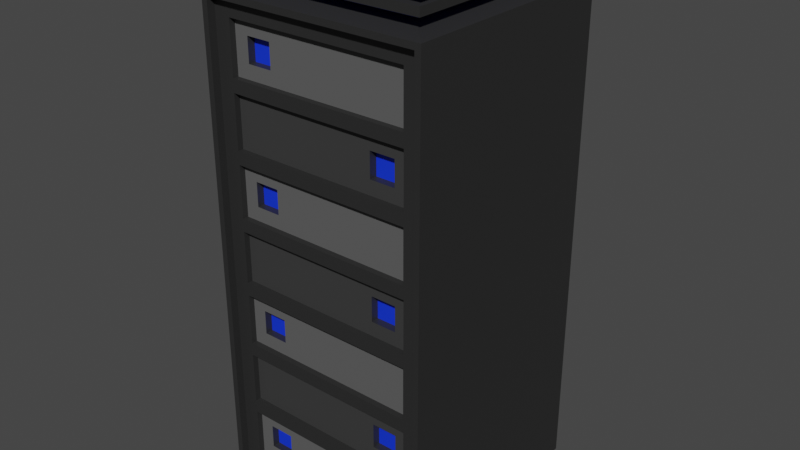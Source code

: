 # Source: servidor.blend  (saved by Blender 3.6.11; exported with 4.5.12 LTS)
import bpy
from mathutils import Matrix  # noqa: F401  (used for matrix-valued properties, if any)

bpy.ops.wm.read_factory_settings(use_empty=True)
scene = bpy.context.scene
scene.name = 'Scene'

# ---- collections
col_collection = bpy.data.collections.new('Collection'); scene.collection.children.link(col_collection)

# ---- materials (node trees are filled in below, after node groups)
mat_material_001 = bpy.data.materials.new('Material.001')
mat_material_001.use_transparent_shadow = False
mat_material_002 = bpy.data.materials.new('Material.002')
mat_material_002.use_transparent_shadow = False
mat_material_003 = bpy.data.materials.new('Material.003')
mat_material_003.use_transparent_shadow = False
mat_material_004 = bpy.data.materials.new('Material.004')
mat_material_004.use_transparent_shadow = False

# ---- material node trees
mat_material_001.use_nodes = True; mat_material_001.node_tree.nodes.clear()
_N = mat_material_001.node_tree.nodes; _L = mat_material_001.node_tree.links
n0 = _N.new('ShaderNodeBsdfPrincipled'); n0.name = 'Principled BSDF'; n0.location = (10, 300)
n0.distribution = 'GGX'
n0.subsurface_method = 'RANDOM_WALK_SKIN'
n0.inputs[0].default_value = (0.005547, 0.03658, 0.8, 1.0)
n0.inputs[3].default_value = 1.45
n0.inputs[27].default_value = (0.0, 0.0, 0.0, 1.0)
n0.inputs[28].default_value = 1.0
n1 = _N.new('ShaderNodeOutputMaterial'); n1.name = 'Material Output'; n1.location = (300, 300)
_L.new(n0.outputs[0], n1.inputs[0])
n1.is_active_output = True
mat_material_002.use_nodes = True; mat_material_002.node_tree.nodes.clear()
_N = mat_material_002.node_tree.nodes; _L = mat_material_002.node_tree.links
n0 = _N.new('ShaderNodeBsdfPrincipled'); n0.name = 'Principled BSDF'; n0.location = (10, 300)
n0.distribution = 'GGX'
n0.subsurface_method = 'RANDOM_WALK_SKIN'
n0.inputs[0].default_value = (0.02365, 0.02365, 0.02365, 1.0)
n0.inputs[3].default_value = 1.45
n0.inputs[27].default_value = (0.0, 0.0, 0.0, 1.0)
n0.inputs[28].default_value = 1.0
n1 = _N.new('ShaderNodeOutputMaterial'); n1.name = 'Material Output'; n1.location = (300, 300)
_L.new(n0.outputs[0], n1.inputs[0])
n1.is_active_output = True
mat_material_003.use_nodes = True; mat_material_003.node_tree.nodes.clear()
_N = mat_material_003.node_tree.nodes; _L = mat_material_003.node_tree.links
n0 = _N.new('ShaderNodeBsdfPrincipled'); n0.name = 'Principled BSDF'; n0.location = (10, 300)
n0.distribution = 'GGX'
n0.subsurface_method = 'RANDOM_WALK_SKIN'
n0.inputs[0].default_value = (0.1065, 0.1065, 0.1065, 1.0)
n0.inputs[3].default_value = 1.45
n0.inputs[27].default_value = (0.0, 0.0, 0.0, 1.0)
n0.inputs[28].default_value = 1.0
n1 = _N.new('ShaderNodeOutputMaterial'); n1.name = 'Material Output'; n1.location = (300, 300)
_L.new(n0.outputs[0], n1.inputs[0])
n1.is_active_output = True
mat_material_004.use_nodes = True; mat_material_004.node_tree.nodes.clear()
_N = mat_material_004.node_tree.nodes; _L = mat_material_004.node_tree.links
n0 = _N.new('ShaderNodeBsdfPrincipled'); n0.name = 'Principled BSDF'; n0.location = (10, 300)
n0.distribution = 'GGX'
n0.subsurface_method = 'RANDOM_WALK_SKIN'
n0.inputs[0].default_value = (0.04203, 0.04203, 0.04203, 1.0)
n0.inputs[3].default_value = 1.45
n0.inputs[27].default_value = (0.0, 0.0, 0.0, 1.0)
n0.inputs[28].default_value = 1.0
n1 = _N.new('ShaderNodeOutputMaterial'); n1.name = 'Material Output'; n1.location = (300, 300)
_L.new(n0.outputs[0], n1.inputs[0])
n1.is_active_output = True

# ---- world
world_world = bpy.data.worlds.new('World'); scene.world = world_world
world_world.use_nodes = True; world_world.node_tree.nodes.clear()
_N = world_world.node_tree.nodes; _L = world_world.node_tree.links
n0 = _N.new('ShaderNodeOutputWorld'); n0.name = 'World Output'; n0.location = (300, 300)
n1 = _N.new('ShaderNodeBackground'); n1.name = 'Background'; n1.location = (10, 300)
n1.inputs[0].default_value = (0.05088, 0.05088, 0.05088, 1.0)
_L.new(n1.outputs[0], n0.inputs[0])
n0.is_active_output = True
world_world.color = (0.05088, 0.05088, 0.05088)
world_world.use_sun_shadow = False
world_world.sun_shadow_jitter_overblur = 0.0

# ---- meshes
me_cube_002 = bpy.data.meshes.new('Cube.002')
me_cube_002.from_pydata([(-0.9471, -1.0, -0.9471), (-0.7582, -0.7582, 3.348), (-1.0, 1.0, -1.0), (-0.7582, 0.7582, 3.348), (0.9471, -1.0, -0.9471), (0.7582, -0.7582, 3.348), (1.0, 1.0, -1.0), (0.7582, 0.7582, 3.348), (-0.9471, -1.0, 3.231), (-1.0, 1.0, 3.284), (1.0, 1.0, 3.284), (0.9471, -1.0, 3.231), (-0.9343, -0.9343, 3.417), (-0.9343, 0.9343, 3.417), (0.9343, 0.9343, 3.417), (0.9343, -0.9343, 3.417), (-0.9343, -0.9343, 3.487), (-0.9343, 0.9343, 3.487), (0.9343, 0.9343, 3.487), (0.9343, -0.9343, 3.487), (-0.8031, -0.8031, 3.512), (-0.8031, 0.8031, 3.512), (0.8031, 0.8031, 3.512), (0.8031, -0.8031, 3.512), (-0.9568, -0.9568, 3.567), (-0.9568, 0.9568, 3.567), (0.9568, 0.9568, 3.567), (0.9568, -0.9568, 3.567), (-0.8424, -0.8424, 3.664), (-0.8424, 0.8424, 3.664), (0.8424, 0.8424, 3.664), (0.8424, -0.8424, 3.664), (-1.0, -1.0, -1.0), (-1.0, -1.0, 3.284), (1.0, -1.0, 3.284), (1.0, -1.0, -1.0), (-0.8044, -0.9299, -0.8044), (-0.8044, -0.9299, 3.088), (0.8044, -0.9299, 3.088), (0.8044, -0.9299, -0.8044), (-0.9471, -0.9299, -0.9471), (-0.9471, -0.9299, 3.231), (0.9471, -0.9299, 3.231), (0.9471, -0.9299, -0.9471), (-1.0, -1.0, -0.3878), (-1.0, -1.0, 0.2241), (-1.0, -1.0, 0.8361), (-1.0, -1.0, 1.448), (-1.0, -1.0, 2.06), (-1.0, -1.0, 2.672), (-1.0, 1.0, 2.672), (-1.0, 1.0, 2.06), (-1.0, 1.0, 1.448), (-1.0, 1.0, 0.8361), (-1.0, 1.0, 0.2241), (-1.0, 1.0, -0.3878), (1.0, 1.0, 2.672), (1.0, 1.0, 2.06), (1.0, 1.0, 1.448), (1.0, 1.0, 0.8361), (1.0, 1.0, 0.2241), (1.0, 1.0, -0.3878), (1.0, -1.0, 2.672), (1.0, -1.0, 2.06), (1.0, -1.0, 1.448), (1.0, -1.0, 0.8361), (1.0, -1.0, 0.2241), (1.0, -1.0, -0.3878), (-0.9471, -1.0, -0.3501), (-0.9471, -1.0, 0.2468), (-0.9471, -1.0, 0.8436), (-0.9471, -1.0, 1.44), (-0.9471, -1.0, 2.037), (-0.9471, -1.0, 2.634), (0.9471, -1.0, 2.634), (0.9471, -1.0, 2.037), (0.9471, -1.0, 1.44), (0.9471, -1.0, 0.8436), (0.9471, -1.0, 0.2468), (0.9471, -1.0, -0.3501), (-0.9471, -0.9299, -0.3501), (-0.9471, -0.9299, 0.2468), (-0.9471, -0.9299, 0.8436), (-0.9471, -0.9299, 1.44), (-0.9471, -0.9299, 2.037), (-0.9471, -0.9299, 2.634), (0.9471, -0.9299, 2.634), (0.9471, -0.9299, 2.037), (0.9471, -0.9299, 1.44), (0.9471, -0.9299, 0.8436), (0.9471, -0.9299, 0.2468), (0.9471, -0.9299, -0.3501), (-0.8044, -0.9299, -0.3484), (-0.8044, -0.9299, 0.3414), (-0.8044, -0.9299, 0.7972), (-0.8044, -0.9299, 1.487), (-0.8044, -0.9299, 1.943), (-0.8044, -0.9299, 2.633), (0.8044, -0.9299, 2.633), (0.8044, -0.9299, 1.943), (0.8044, -0.9299, 1.487), (0.8044, -0.9299, 0.7972), (0.8044, -0.9299, 0.3414), (0.8044, -0.9299, -0.3484), (-0.8068, -0.9299, 2.518), (-0.8629, -0.9299, 3.147), (0.8068, -0.9299, -0.2338), (0.8629, -0.9299, -0.8629), (-0.8629, -0.9299, -0.8629), (0.8629, -0.9299, 3.147), (-0.8068, -0.9299, -0.2338), (-0.8068, -0.9299, 0.2267), (-0.8068, -0.9299, 0.9118), (-0.8068, -0.9299, 1.372), (-0.8068, -0.9299, 2.057), (0.8068, -0.9299, 2.518), (0.8068, -0.9299, 2.057), (0.8068, -0.9299, 1.372), (0.8068, -0.9299, 0.9118), (0.8068, -0.9299, 0.2267), (-0.8629, -0.9299, -0.2899), (-0.8629, -0.9299, 0.2829), (-0.8629, -0.9299, 0.8557), (-0.8629, -0.9299, 1.428), (-0.8629, -0.9299, 2.001), (-0.8629, -0.9299, 2.574), (0.8629, -0.9299, 2.574), (0.8629, -0.9299, 2.001), (0.8629, -0.9299, 1.428), (0.8629, -0.9299, 0.8557), (0.8629, -0.9299, 0.2829), (0.8629, -0.9299, -0.2899), (-0.6819, -0.8781, 2.755), (-0.6819, -0.8781, 2.966), (-0.4619, -0.8781, -0.4709), (-0.4619, -0.8781, -0.6819), (-0.6819, -0.8781, -0.6819), (-0.4619, -0.8781, 2.966), (-0.6819, -0.8781, -0.4709), (-0.6819, -0.8781, 0.4638), (-0.6819, -0.8781, 0.6747), (-0.6819, -0.8781, 1.609), (-0.6819, -0.8781, 1.82), (-0.4619, -0.8781, 2.755), (-0.4619, -0.8781, 1.82), (-0.4619, -0.8781, 1.609), (-0.4619, -0.8781, 0.6747), (-0.4619, -0.8781, 0.4638), (0.465, -0.8781, -0.1113), (0.465, -0.8781, 0.1043), (0.465, -0.8781, 1.034), (0.465, -0.8781, 1.25), (0.465, -0.8781, 2.18), (0.465, -0.8781, 2.395), (0.6843, -0.8781, 2.395), (0.6843, -0.8781, 2.18), (0.6843, -0.8781, 1.25), (0.6843, -0.8781, 1.034), (0.6843, -0.8781, 0.1043), (0.6843, -0.8781, -0.1113), (-0.8044, -0.8781, 2.633), (-0.8044, -0.8781, 3.088), (0.8044, -0.8781, -0.3484), (0.8044, -0.8781, -0.8044), (-0.8044, -0.8781, -0.8044), (0.8044, -0.8781, 3.088), (-0.8044, -0.8781, -0.3484), (-0.8044, -0.8781, 0.3414), (-0.8044, -0.8781, 0.7972), (-0.8044, -0.8781, 1.487), (-0.8044, -0.8781, 1.943), (0.8044, -0.8781, 2.633), (0.8044, -0.8781, 1.943), (0.8044, -0.8781, 1.487), (0.8044, -0.8781, 0.7972), (0.8044, -0.8781, 0.3414), (-0.8068, -0.8781, -0.2338), (-0.8068, -0.8781, 0.2267), (-0.8068, -0.8781, 0.9118), (-0.8068, -0.8781, 1.372), (-0.8068, -0.8781, 2.057), (-0.8068, -0.8781, 2.518), (0.8068, -0.8781, 2.518), (0.8068, -0.8781, 2.057), (0.8068, -0.8781, 1.372), (0.8068, -0.8781, 0.9118), (0.8068, -0.8781, 0.2267), (0.8068, -0.8781, -0.2338), (-0.6819, -0.8106, 2.755), (-0.6819, -0.8106, 2.966), (-0.4619, -0.8106, -0.4709), (-0.4619, -0.8106, -0.6819), (-0.6819, -0.8106, -0.6819), (-0.4619, -0.8106, 2.966), (-0.6819, -0.8106, -0.4709), (-0.6819, -0.8106, 0.4638), (-0.6819, -0.8106, 0.6747), (-0.6819, -0.8106, 1.609), (-0.6819, -0.8106, 1.82), (-0.4619, -0.8106, 2.755), (-0.4619, -0.8106, 1.82), (-0.4619, -0.8106, 1.609), (-0.4619, -0.8106, 0.6747), (-0.4619, -0.8106, 0.4638), (0.465, -0.8106, -0.1113), (0.465, -0.8106, 0.1043), (0.465, -0.8106, 1.034), (0.465, -0.8106, 1.25), (0.465, -0.8106, 2.18), (0.465, -0.8106, 2.395), (0.6843, -0.8106, 2.395), (0.6843, -0.8106, 2.18), (0.6843, -0.8106, 1.25), (0.6843, -0.8106, 1.034), (0.6843, -0.8106, 0.1043), (0.6843, -0.8106, -0.1113)], [], [(49, 33, 9, 50), (50, 9, 10, 56), (56, 10, 34, 62), (11, 8, 41, 42), (2, 6, 35, 32), (5, 7, 14, 15), (1, 3, 9, 33), (3, 7, 10, 9), (7, 5, 34, 10), (5, 1, 33, 34), (12, 15, 19, 16), (3, 1, 12, 13), (1, 5, 15, 12), (7, 3, 13, 14), (19, 18, 22, 23), (14, 13, 17, 18), (15, 14, 18, 19), (13, 12, 16, 17), (23, 22, 26, 27), (17, 16, 20, 21), (16, 19, 23, 20), (18, 17, 21, 22), (27, 26, 30, 31), (21, 20, 24, 25), (20, 23, 27, 24), (22, 21, 25, 26), (30, 29, 28, 31), (25, 24, 28, 29), (24, 27, 31, 28), (26, 25, 29, 30), (73, 8, 33, 49), (79, 4, 35, 67), (4, 0, 32, 35), (8, 11, 34, 33), (115, 104, 181, 182), (74, 11, 42, 86), (0, 4, 43, 40), (68, 0, 40, 80), (125, 105, 41, 85), (131, 107, 43, 91), (107, 108, 40, 43), (105, 109, 42, 41), (109, 126, 86, 42), (126, 127, 87, 86), (127, 128, 88, 87), (128, 129, 89, 88), (129, 130, 90, 89), (130, 131, 91, 90), (108, 120, 80, 40), (120, 121, 81, 80), (121, 122, 82, 81), (122, 123, 83, 82), (123, 124, 84, 83), (124, 125, 85, 84), (8, 73, 85, 41), (73, 72, 84, 85), (72, 71, 83, 84), (71, 70, 82, 83), (70, 69, 81, 82), (69, 68, 80, 81), (4, 79, 91, 43), (79, 78, 90, 91), (78, 77, 89, 90), (77, 76, 88, 89), (76, 75, 87, 88), (75, 74, 86, 87), (36, 39, 163, 164), (114, 116, 183, 180), (97, 98, 171, 160), (39, 103, 162, 163), (117, 113, 179, 184), (99, 96, 170, 172), (11, 74, 62, 34), (74, 75, 63, 62), (75, 76, 64, 63), (76, 77, 65, 64), (77, 78, 66, 65), (78, 79, 67, 66), (0, 68, 44, 32), (68, 69, 45, 44), (69, 70, 46, 45), (70, 71, 47, 46), (71, 72, 48, 47), (72, 73, 49, 48), (6, 61, 67, 35), (61, 60, 66, 67), (60, 59, 65, 66), (59, 58, 64, 65), (58, 57, 63, 64), (57, 56, 62, 63), (2, 55, 61, 6), (55, 54, 60, 61), (54, 53, 59, 60), (53, 52, 58, 59), (52, 51, 57, 58), (51, 50, 56, 57), (32, 44, 55, 2), (44, 45, 54, 55), (45, 46, 53, 54), (46, 47, 52, 53), (47, 48, 51, 52), (48, 49, 50, 51), (97, 37, 105, 125), (103, 39, 107, 131), (39, 36, 108, 107), (37, 38, 109, 105), (36, 92, 120, 108), (93, 94, 122, 121), (95, 96, 124, 123), (38, 98, 126, 109), (99, 100, 128, 127), (101, 102, 130, 129), (92, 103, 131, 120), (102, 93, 121, 130), (94, 101, 129, 122), (100, 95, 123, 128), (96, 99, 127, 124), (98, 97, 125, 126), (110, 111, 121, 120), (112, 113, 123, 122), (114, 104, 125, 124), (115, 116, 127, 126), (117, 118, 129, 128), (119, 106, 131, 130), (106, 110, 120, 131), (111, 119, 130, 121), (118, 112, 122, 129), (113, 117, 128, 123), (116, 114, 124, 127), (104, 115, 126, 125), (157, 156, 212, 213), (142, 141, 197, 198), (155, 154, 210, 211), (140, 139, 195, 196), (153, 152, 208, 209), (138, 136, 192, 194), (151, 150, 206, 207), (38, 37, 161, 165), (92, 36, 164, 166), (94, 93, 167, 168), (111, 110, 176, 177), (96, 95, 169, 170), (113, 112, 178, 179), (98, 38, 165, 171), (104, 114, 180, 181), (100, 99, 172, 173), (116, 115, 182, 183), (102, 101, 174, 175), (118, 117, 184, 185), (103, 92, 166, 162), (106, 119, 186, 187), (93, 102, 175, 167), (110, 106, 187, 176), (101, 94, 168, 174), (119, 111, 177, 186), (95, 100, 173, 169), (112, 118, 185, 178), (37, 97, 160, 161), (132, 133, 161, 160), (134, 135, 163, 162), (135, 136, 164, 163), (133, 137, 165, 161), (136, 138, 166, 164), (139, 140, 168, 167), (141, 142, 170, 169), (137, 143, 171, 165), (144, 145, 173, 172), (146, 147, 175, 174), (138, 134, 162, 166), (147, 139, 167, 175), (140, 146, 174, 168), (145, 141, 169, 173), (142, 144, 172, 170), (143, 132, 160, 171), (148, 149, 177, 176), (150, 151, 179, 178), (152, 153, 181, 180), (154, 155, 183, 182), (156, 157, 185, 184), (158, 159, 187, 186), (159, 148, 176, 187), (149, 158, 186, 177), (157, 150, 178, 185), (151, 156, 184, 179), (155, 152, 180, 183), (153, 154, 182, 181), (199, 193, 189, 188), (191, 190, 194, 192), (215, 214, 205, 204), (203, 202, 196, 195), (213, 212, 207, 206), (201, 200, 198, 197), (211, 210, 209, 208), (143, 137, 193, 199), (159, 158, 214, 215), (145, 144, 200, 201), (148, 159, 215, 204), (147, 146, 202, 203), (158, 149, 205, 214), (134, 138, 194, 190), (150, 157, 213, 206), (139, 147, 203, 195), (156, 151, 207, 212), (146, 140, 196, 202), (152, 155, 211, 208), (141, 145, 201, 197), (133, 132, 188, 189), (154, 153, 209, 210), (144, 142, 198, 200), (135, 134, 190, 191), (132, 143, 199, 188), (136, 135, 191, 192), (149, 148, 204, 205), (137, 133, 189, 193)])
me_cube_002.polygons.foreach_set('material_index', [1, 1, 1, 1, 1, 0, 1, 1, 1, 1, 1, 0, 0, 0, 1, 1, 1, 1, 0, 1, 1, 1, 1, 0, 0, 0, 1, 1, 1, 1, 1, 1, 1, 1, 1, 1, 1, 1, 1, 1, 1, 1, 1, 1, 1, 1, 1, 1, 1, 1, 1, 1, 1, 1, 1, 1, 1, 1, 1, 1, 1, 1, 1, 1, 1, 1, 1, 1, 1, 1, 1, 1, 1, 1, 1, 1, 1, 1, 1, 1, 1, 1, 1, 1, 1, 1, 1, 1, 1, 1, 1, 1, 1, 1, 1, 1, 1, 1, 1, 1, 1, 1, 1, 1, 1, 1, 1, 1, 1, 1, 1, 1, 1, 1, 1, 1, 1, 1, 1, 1, 1, 1, 1, 1, 1, 1, 1, 1, 1, 1, 1, 1, 1, 1, 1, 1, 1, 1, 1, 1, 1, 1, 1, 1, 1, 1, 1, 1, 1, 1, 1, 1, 1, 1, 1, 1, 1, 1, 2, 2, 2, 2, 2, 2, 2, 2, 2, 2, 2, 2, 2, 2, 2, 2, 3, 3, 3, 3, 3, 3, 3, 3, 3, 3, 3, 3, 0, 0, 0, 0, 0, 0, 0, 1, 1, 1, 1, 1, 1, 1, 1, 1, 1, 1, 1, 1, 1, 1, 1, 1, 1, 1, 1, 1])
_uv = me_cube_002.uv_layers.new(name='UVMap')
_uv.uv.foreach_set('vector', [0.5893, 0.0, 0.625, 0.0, 0.625, 0.25, 0.5893, 0.25, 0.5893, 0.25, 0.625, 0.25, 0.625, 0.5, 0.5893, 0.5, 0.5893, 0.5, 0.625, 0.5, 0.625, 0.75, 0.5893, 0.75, 0.6219, 0.7566, 0.6219, 0.9934, 0.6219, 0.9934, 0.6219, 0.7566, 0.125, 0.5, 0.375, 0.5, 0.375, 0.75, 0.125, 0.75, 0.6692, 0.7058, 0.6692, 0.5442, 0.6692, 0.5442, 0.6692, 0.7058, 0.8308, 0.7058, 0.8308, 0.5442, 0.875, 0.5, 0.875, 0.75, 0.8308, 0.5442, 0.6692, 0.5442, 0.625, 0.5, 0.875, 0.5, 0.6692, 0.5442, 0.6692, 0.7058, 0.625, 0.75, 0.625, 0.5, 0.6692, 0.7058, 0.8308, 0.7058, 0.875, 0.75, 0.625, 0.75, 0.8308, 0.7058, 0.6692, 0.7058, 0.6692, 0.7058, 0.8308, 0.7058, 0.8308, 0.5442, 0.8308, 0.7058, 0.8308, 0.7058, 0.8308, 0.5442, 0.8308, 0.7058, 0.6692, 0.7058, 0.6692, 0.7058, 0.8308, 0.7058, 0.6692, 0.5442, 0.8308, 0.5442, 0.8308, 0.5442, 0.6692, 0.5442, 0.6692, 0.7058, 0.6692, 0.5442, 0.6692, 0.5442, 0.6692, 0.7058, 0.6692, 0.5442, 0.8308, 0.5442, 0.8308, 0.5442, 0.6692, 0.5442, 0.6692, 0.7058, 0.6692, 0.5442, 0.6692, 0.5442, 0.6692, 0.7058, 0.8308, 0.5442, 0.8308, 0.7058, 0.8308, 0.7058, 0.8308, 0.5442, 0.6692, 0.7058, 0.6692, 0.5442, 0.6692, 0.5442, 0.6692, 0.7058, 0.8308, 0.5442, 0.8308, 0.7058, 0.8308, 0.7058, 0.8308, 0.5442, 0.8308, 0.7058, 0.6692, 0.7058, 0.6692, 0.7058, 0.8308, 0.7058, 0.6692, 0.5442, 0.8308, 0.5442, 0.8308, 0.5442, 0.6692, 0.5442, 0.6692, 0.7058, 0.6692, 0.5442, 0.6692, 0.5442, 0.6692, 0.7058, 0.8308, 0.5442, 0.8308, 0.7058, 0.8308, 0.7058, 0.8308, 0.5442, 0.8308, 0.7058, 0.6692, 0.7058, 0.6692, 0.7058, 0.8308, 0.7058, 0.6692, 0.5442, 0.8308, 0.5442, 0.8308, 0.5442, 0.6692, 0.5442, 0.6692, 0.5442, 0.8308, 0.5442, 0.8308, 0.7058, 0.6692, 0.7058, 0.8308, 0.5442, 0.8308, 0.7058, 0.8308, 0.7058, 0.8308, 0.5442, 0.8308, 0.7058, 0.6692, 0.7058, 0.6692, 0.7058, 0.8308, 0.7058, 0.6692, 0.5442, 0.8308, 0.5442, 0.8308, 0.5442, 0.6692, 0.5442, 0.5871, 0.9934, 0.6219, 0.9934, 0.625, 1.0, 0.5893, 1.0, 0.4129, 0.7566, 0.3781, 0.7566, 0.375, 0.75, 0.4107, 0.75, 0.3781, 0.7566, 0.3781, 0.9934, 0.375, 1.0, 0.375, 0.75, 0.6219, 0.9934, 0.6219, 0.7566, 0.625, 0.75, 0.625, 1.0, 0.5803, 0.7742, 0.5803, 0.9758, 0.5803, 0.9758, 0.5803, 0.7742, 0.5871, 0.7566, 0.6219, 0.7566, 0.6219, 0.7566, 0.5871, 0.7566, 0.3781, 0.9934, 0.3781, 0.7566, 0.3781, 0.7566, 0.3781, 0.9934, 0.4129, 0.9934, 0.3781, 0.9934, 0.3781, 0.9934, 0.4129, 0.9934, 0.5836, 0.9829, 0.617, 0.9829, 0.6219, 0.9934, 0.5871, 0.9934, 0.4164, 0.7671, 0.383, 0.7671, 0.3781, 0.7566, 0.4129, 0.7566, 0.383, 0.7671, 0.383, 0.9829, 0.3781, 0.9934, 0.3781, 0.7566, 0.617, 0.9829, 0.617, 0.7671, 0.6219, 0.7566, 0.6219, 0.9934, 0.617, 0.7671, 0.5836, 0.7671, 0.5871, 0.7566, 0.6219, 0.7566, 0.5836, 0.7671, 0.5502, 0.7671, 0.5523, 0.7566, 0.5871, 0.7566, 0.5502, 0.7671, 0.5167, 0.7671, 0.5174, 0.7566, 0.5523, 0.7566, 0.5167, 0.7671, 0.4833, 0.7671, 0.4826, 0.7566, 0.5174, 0.7566, 0.4833, 0.7671, 0.4499, 0.7671, 0.4478, 0.7566, 0.4826, 0.7566, 0.4499, 0.7671, 0.4164, 0.7671, 0.4129, 0.7566, 0.4478, 0.7566, 0.383, 0.9829, 0.4164, 0.9829, 0.4129, 0.9934, 0.3781, 0.9934, 0.4164, 0.9829, 0.4499, 0.9829, 0.4478, 0.9934, 0.4129, 0.9934, 0.4499, 0.9829, 0.4833, 0.9829, 0.4826, 0.9934, 0.4478, 0.9934, 0.4833, 0.9829, 0.5167, 0.9829, 0.5174, 0.9934, 0.4826, 0.9934, 0.5167, 0.9829, 0.5502, 0.9829, 0.5523, 0.9934, 0.5174, 0.9934, 0.5502, 0.9829, 0.5836, 0.9829, 0.5871, 0.9934, 0.5523, 0.9934, 0.6219, 0.9934, 0.5871, 0.9934, 0.5871, 0.9934, 0.6219, 0.9934, 0.5871, 0.9934, 0.5523, 0.9934, 0.5523, 0.9934, 0.5871, 0.9934, 0.5523, 0.9934, 0.5174, 0.9934, 0.5174, 0.9934, 0.5523, 0.9934, 0.5174, 0.9934, 0.4826, 0.9934, 0.4826, 0.9934, 0.5174, 0.9934, 0.4826, 0.9934, 0.4478, 0.9934, 0.4478, 0.9934, 0.4826, 0.9934, 0.4478, 0.9934, 0.4129, 0.9934, 0.4129, 0.9934, 0.4478, 0.9934, 0.3781, 0.7566, 0.4129, 0.7566, 0.4129, 0.7566, 0.3781, 0.7566, 0.4129, 0.7566, 0.4478, 0.7566, 0.4478, 0.7566, 0.4129, 0.7566, 0.4478, 0.7566, 0.4826, 0.7566, 0.4826, 0.7566, 0.4478, 0.7566, 0.4826, 0.7566, 0.5174, 0.7566, 0.5174, 0.7566, 0.4826, 0.7566, 0.5174, 0.7566, 0.5523, 0.7566, 0.5523, 0.7566, 0.5174, 0.7566, 0.5523, 0.7566, 0.5871, 0.7566, 0.5871, 0.7566, 0.5523, 0.7566, 0.3864, 0.9755, 0.3864, 0.7745, 0.3864, 0.7745, 0.3864, 0.9755, 0.5534, 0.9758, 0.5534, 0.7742, 0.5534, 0.7742, 0.5534, 0.9758, 0.587, 0.9755, 0.587, 0.7745, 0.587, 0.7745, 0.587, 0.9755, 0.3864, 0.7745, 0.413, 0.7745, 0.413, 0.7745, 0.3864, 0.7745, 0.5134, 0.7742, 0.5134, 0.9758, 0.5134, 0.9758, 0.5134, 0.7742, 0.5467, 0.7745, 0.5467, 0.9755, 0.5467, 0.9755, 0.5467, 0.7745, 0.6219, 0.7566, 0.5871, 0.7566, 0.5893, 0.75, 0.625, 0.75, 0.5871, 0.7566, 0.5523, 0.7566, 0.5536, 0.75, 0.5893, 0.75, 0.5523, 0.7566, 0.5174, 0.7566, 0.5179, 0.75, 0.5536, 0.75, 0.5174, 0.7566, 0.4826, 0.7566, 0.4822, 0.75, 0.5179, 0.75, 0.4826, 0.7566, 0.4478, 0.7566, 0.4464, 0.75, 0.4822, 0.75, 0.4478, 0.7566, 0.4129, 0.7566, 0.4107, 0.75, 0.4464, 0.75, 0.3781, 0.9934, 0.4129, 0.9934, 0.4107, 1.0, 0.375, 1.0, 0.4129, 0.9934, 0.4478, 0.9934, 0.4464, 1.0, 0.4107, 1.0, 0.4478, 0.9934, 0.4826, 0.9934, 0.4822, 1.0, 0.4464, 1.0, 0.4826, 0.9934, 0.5174, 0.9934, 0.5179, 1.0, 0.4822, 1.0, 0.5174, 0.9934, 0.5523, 0.9934, 0.5536, 1.0, 0.5179, 1.0, 0.5523, 0.9934, 0.5871, 0.9934, 0.5893, 1.0, 0.5536, 1.0, 0.375, 0.5, 0.4107, 0.5, 0.4107, 0.75, 0.375, 0.75, 0.4107, 0.5, 0.4464, 0.5, 0.4464, 0.75, 0.4107, 0.75, 0.4464, 0.5, 0.4822, 0.5, 0.4822, 0.75, 0.4464, 0.75, 0.4822, 0.5, 0.5179, 0.5, 0.5179, 0.75, 0.4822, 0.75, 0.5179, 0.5, 0.5536, 0.5, 0.5536, 0.75, 0.5179, 0.75, 0.5536, 0.5, 0.5893, 0.5, 0.5893, 0.75, 0.5536, 0.75, 0.375, 0.25, 0.4107, 0.25, 0.4107, 0.5, 0.375, 0.5, 0.4107, 0.25, 0.4464, 0.25, 0.4464, 0.5, 0.4107, 0.5, 0.4464, 0.25, 0.4822, 0.25, 0.4822, 0.5, 0.4464, 0.5, 0.4822, 0.25, 0.5179, 0.25, 0.5179, 0.5, 0.4822, 0.5, 0.5179, 0.25, 0.5536, 0.25, 0.5536, 0.5, 0.5179, 0.5, 0.5536, 0.25, 0.5893, 0.25, 0.5893, 0.5, 0.5536, 0.5, 0.375, 0.0, 0.4107, 0.0, 0.4107, 0.25, 0.375, 0.25, 0.4107, 0.0, 0.4464, 0.0, 0.4464, 0.25, 0.4107, 0.25, 0.4464, 0.0, 0.4822, 0.0, 0.4822, 0.25, 0.4464, 0.25, 0.4822, 0.0, 0.5179, 0.0, 0.5179, 0.25, 0.4822, 0.25, 0.5179, 0.0, 0.5536, 0.0, 0.5536, 0.25, 0.5179, 0.25, 0.5536, 0.0, 0.5893, 0.0, 0.5893, 0.25, 0.5536, 0.25, 0.587, 0.9755, 0.6136, 0.9755, 0.617, 0.9829, 0.5836, 0.9829, 0.413, 0.7745, 0.3864, 0.7745, 0.383, 0.7671, 0.4164, 0.7671, 0.3864, 0.7745, 0.3864, 0.9755, 0.383, 0.9829, 0.383, 0.7671, 0.6136, 0.9755, 0.6136, 0.7745, 0.617, 0.7671, 0.617, 0.9829, 0.3864, 0.9755, 0.413, 0.9755, 0.4164, 0.9829, 0.383, 0.9829, 0.4533, 0.9755, 0.4799, 0.9755, 0.4833, 0.9829, 0.4499, 0.9829, 0.5201, 0.9755, 0.5467, 0.9755, 0.5502, 0.9829, 0.5167, 0.9829, 0.6136, 0.7745, 0.587, 0.7745, 0.5836, 0.7671, 0.617, 0.7671, 0.5467, 0.7745, 0.5201, 0.7745, 0.5167, 0.7671, 0.5502, 0.7671, 0.4799, 0.7745, 0.4533, 0.7745, 0.4499, 0.7671, 0.4833, 0.7671, 0.413, 0.9755, 0.413, 0.7745, 0.4164, 0.7671, 0.4164, 0.9829, 0.4533, 0.7745, 0.4533, 0.9755, 0.4499, 0.9829, 0.4499, 0.7671, 0.4799, 0.9755, 0.4799, 0.7745, 0.4833, 0.7671, 0.4833, 0.9829, 0.5201, 0.7745, 0.5201, 0.9755, 0.5167, 0.9829, 0.5167, 0.7671, 0.5467, 0.9755, 0.5467, 0.7745, 0.5502, 0.7671, 0.5502, 0.9829, 0.587, 0.7745, 0.587, 0.9755, 0.5836, 0.9829, 0.5836, 0.7671, 0.4197, 0.9758, 0.4466, 0.9758, 0.4499, 0.9829, 0.4164, 0.9829, 0.4866, 0.9758, 0.5134, 0.9758, 0.5167, 0.9829, 0.4833, 0.9829, 0.5534, 0.9758, 0.5803, 0.9758, 0.5836, 0.9829, 0.5502, 0.9829, 0.5803, 0.7742, 0.5534, 0.7742, 0.5502, 0.7671, 0.5836, 0.7671, 0.5134, 0.7742, 0.4866, 0.7742, 0.4833, 0.7671, 0.5167, 0.7671, 0.4466, 0.7742, 0.4197, 0.7742, 0.4164, 0.7671, 0.4499, 0.7671, 0.4197, 0.7742, 0.4197, 0.9758, 0.4164, 0.9829, 0.4164, 0.7671, 0.4466, 0.9758, 0.4466, 0.7742, 0.4499, 0.7671, 0.4499, 0.9829, 0.4866, 0.7742, 0.4866, 0.9758, 0.4833, 0.9829, 0.4833, 0.7671, 0.5134, 0.9758, 0.5134, 0.7742, 0.5167, 0.7671, 0.5167, 0.9829, 0.5534, 0.7742, 0.5534, 0.9758, 0.5502, 0.9829, 0.5502, 0.7671, 0.5803, 0.9758, 0.5803, 0.7742, 0.5836, 0.7671, 0.5836, 0.9829, 0.4937, 0.7895, 0.5063, 0.7895, 0.5063, 0.7895, 0.4937, 0.7895, 0.5396, 0.9602, 0.5273, 0.9602, 0.5273, 0.9602, 0.5396, 0.9602, 0.5606, 0.7895, 0.5732, 0.7895, 0.5732, 0.7895, 0.5606, 0.7895, 0.4727, 0.9602, 0.4604, 0.9602, 0.4604, 0.9602, 0.4727, 0.9602, 0.5732, 0.9605, 0.5606, 0.9605, 0.5606, 0.9605, 0.5732, 0.9605, 0.4059, 0.9602, 0.3936, 0.9602, 0.3936, 0.9602, 0.4059, 0.9602, 0.5063, 0.9605, 0.4937, 0.9605, 0.4937, 0.9605, 0.5063, 0.9605, 0.6136, 0.7745, 0.6136, 0.9755, 0.6136, 0.9755, 0.6136, 0.7745, 0.413, 0.9755, 0.3864, 0.9755, 0.3864, 0.9755, 0.413, 0.9755, 0.4799, 0.9755, 0.4533, 0.9755, 0.4533, 0.9755, 0.4799, 0.9755, 0.4466, 0.9758, 0.4197, 0.9758, 0.4197, 0.9758, 0.4466, 0.9758, 0.5467, 0.9755, 0.5201, 0.9755, 0.5201, 0.9755, 0.5467, 0.9755, 0.5134, 0.9758, 0.4866, 0.9758, 0.4866, 0.9758, 0.5134, 0.9758, 0.587, 0.7745, 0.6136, 0.7745, 0.6136, 0.7745, 0.587, 0.7745, 0.5803, 0.9758, 0.5534, 0.9758, 0.5534, 0.9758, 0.5803, 0.9758, 0.5201, 0.7745, 0.5467, 0.7745, 0.5467, 0.7745, 0.5201, 0.7745, 0.5534, 0.7742, 0.5803, 0.7742, 0.5803, 0.7742, 0.5534, 0.7742, 0.4533, 0.7745, 0.4799, 0.7745, 0.4799, 0.7745, 0.4533, 0.7745, 0.4866, 0.7742, 0.5134, 0.7742, 0.5134, 0.7742, 0.4866, 0.7742, 0.413, 0.7745, 0.413, 0.9755, 0.413, 0.9755, 0.413, 0.7745, 0.4197, 0.7742, 0.4466, 0.7742, 0.4466, 0.7742, 0.4197, 0.7742, 0.4533, 0.9755, 0.4533, 0.7745, 0.4533, 0.7745, 0.4533, 0.9755, 0.4197, 0.9758, 0.4197, 0.7742, 0.4197, 0.7742, 0.4197, 0.9758, 0.4799, 0.7745, 0.4799, 0.9755, 0.4799, 0.9755, 0.4799, 0.7745, 0.4466, 0.7742, 0.4466, 0.9758, 0.4466, 0.9758, 0.4466, 0.7742, 0.5201, 0.9755, 0.5201, 0.7745, 0.5201, 0.7745, 0.5201, 0.9755, 0.4866, 0.9758, 0.4866, 0.7742, 0.4866, 0.7742, 0.4866, 0.9758, 0.6136, 0.9755, 0.587, 0.9755, 0.587, 0.9755, 0.6136, 0.9755, 0.5941, 0.9602, 0.6064, 0.9602, 0.6136, 0.9755, 0.587, 0.9755, 0.4059, 0.7898, 0.3936, 0.7898, 0.3864, 0.7745, 0.413, 0.7745, 0.3936, 0.7898, 0.3936, 0.9602, 0.3864, 0.9755, 0.3864, 0.7745, 0.6064, 0.9602, 0.6064, 0.7898, 0.6136, 0.7745, 0.6136, 0.9755, 0.3936, 0.9602, 0.4059, 0.9602, 0.413, 0.9755, 0.3864, 0.9755, 0.4604, 0.9602, 0.4727, 0.9602, 0.4799, 0.9755, 0.4533, 0.9755, 0.5273, 0.9602, 0.5396, 0.9602, 0.5467, 0.9755, 0.5201, 0.9755, 0.6064, 0.7898, 0.5941, 0.7898, 0.587, 0.7745, 0.6136, 0.7745, 0.5396, 0.7898, 0.5273, 0.7898, 0.5201, 0.7745, 0.5467, 0.7745, 0.4727, 0.7898, 0.4604, 0.7898, 0.4533, 0.7745, 0.4799, 0.7745, 0.4059, 0.9602, 0.4059, 0.7898, 0.413, 0.7745, 0.413, 0.9755, 0.4604, 0.7898, 0.4604, 0.9602, 0.4533, 0.9755, 0.4533, 0.7745, 0.4727, 0.9602, 0.4727, 0.7898, 0.4799, 0.7745, 0.4799, 0.9755, 0.5273, 0.7898, 0.5273, 0.9602, 0.5201, 0.9755, 0.5201, 0.7745, 0.5396, 0.9602, 0.5396, 0.7898, 0.5467, 0.7745, 0.5467, 0.9755, 0.5941, 0.7898, 0.5941, 0.9602, 0.587, 0.9755, 0.587, 0.7745, 0.4269, 0.9605, 0.4394, 0.9605, 0.4466, 0.9758, 0.4197, 0.9758, 0.4937, 0.9605, 0.5063, 0.9605, 0.5134, 0.9758, 0.4866, 0.9758, 0.5606, 0.9605, 0.5732, 0.9605, 0.5803, 0.9758, 0.5534, 0.9758, 0.5732, 0.7895, 0.5606, 0.7895, 0.5534, 0.7742, 0.5803, 0.7742, 0.5063, 0.7895, 0.4937, 0.7895, 0.4866, 0.7742, 0.5134, 0.7742, 0.4394, 0.7895, 0.4269, 0.7895, 0.4197, 0.7742, 0.4466, 0.7742, 0.4269, 0.7895, 0.4269, 0.9605, 0.4197, 0.9758, 0.4197, 0.7742, 0.4394, 0.9605, 0.4394, 0.7895, 0.4466, 0.7742, 0.4466, 0.9758, 0.4937, 0.7895, 0.4937, 0.9605, 0.4866, 0.9758, 0.4866, 0.7742, 0.5063, 0.9605, 0.5063, 0.7895, 0.5134, 0.7742, 0.5134, 0.9758, 0.5606, 0.7895, 0.5606, 0.9605, 0.5534, 0.9758, 0.5534, 0.7742, 0.5732, 0.9605, 0.5732, 0.7895, 0.5803, 0.7742, 0.5803, 0.9758, 0.5941, 0.7898, 0.6064, 0.7898, 0.6064, 0.9602, 0.5941, 0.9602, 0.3936, 0.7898, 0.4059, 0.7898, 0.4059, 0.9602, 0.3936, 0.9602, 0.4269, 0.7895, 0.4394, 0.7895, 0.4394, 0.9605, 0.4269, 0.9605, 0.4604, 0.7898, 0.4727, 0.7898, 0.4727, 0.9602, 0.4604, 0.9602, 0.4937, 0.7895, 0.5063, 0.7895, 0.5063, 0.9605, 0.4937, 0.9605, 0.5273, 0.7898, 0.5396, 0.7898, 0.5396, 0.9602, 0.5273, 0.9602, 0.5606, 0.7895, 0.5732, 0.7895, 0.5732, 0.9605, 0.5606, 0.9605, 0.5941, 0.7898, 0.6064, 0.7898, 0.6064, 0.7898, 0.5941, 0.7898, 0.4269, 0.7895, 0.4394, 0.7895, 0.4394, 0.7895, 0.4269, 0.7895, 0.5273, 0.7898, 0.5396, 0.7898, 0.5396, 0.7898, 0.5273, 0.7898, 0.4269, 0.9605, 0.4269, 0.7895, 0.4269, 0.7895, 0.4269, 0.9605, 0.4604, 0.7898, 0.4727, 0.7898, 0.4727, 0.7898, 0.4604, 0.7898, 0.4394, 0.7895, 0.4394, 0.9605, 0.4394, 0.9605, 0.4394, 0.7895, 0.4059, 0.7898, 0.4059, 0.9602, 0.4059, 0.9602, 0.4059, 0.7898, 0.4937, 0.9605, 0.4937, 0.7895, 0.4937, 0.7895, 0.4937, 0.9605, 0.4604, 0.9602, 0.4604, 0.7898, 0.4604, 0.7898, 0.4604, 0.9602, 0.5063, 0.7895, 0.5063, 0.9605, 0.5063, 0.9605, 0.5063, 0.7895, 0.4727, 0.7898, 0.4727, 0.9602, 0.4727, 0.9602, 0.4727, 0.7898, 0.5606, 0.9605, 0.5606, 0.7895, 0.5606, 0.7895, 0.5606, 0.9605, 0.5273, 0.9602, 0.5273, 0.7898, 0.5273, 0.7898, 0.5273, 0.9602, 0.6064, 0.9602, 0.5941, 0.9602, 0.5941, 0.9602, 0.6064, 0.9602, 0.5732, 0.7895, 0.5732, 0.9605, 0.5732, 0.9605, 0.5732, 0.7895, 0.5396, 0.7898, 0.5396, 0.9602, 0.5396, 0.9602, 0.5396, 0.7898, 0.3936, 0.7898, 0.4059, 0.7898, 0.4059, 0.7898, 0.3936, 0.7898, 0.5941, 0.9602, 0.5941, 0.7898, 0.5941, 0.7898, 0.5941, 0.9602, 0.3936, 0.9602, 0.3936, 0.7898, 0.3936, 0.7898, 0.3936, 0.9602, 0.4394, 0.9605, 0.4269, 0.9605, 0.4269, 0.9605, 0.4394, 0.9605, 0.6064, 0.7898, 0.6064, 0.9602, 0.6064, 0.9602, 0.6064, 0.7898])
me_cube_002.materials.append(mat_material_001)
me_cube_002.materials.append(mat_material_002)
me_cube_002.materials.append(mat_material_003)
me_cube_002.materials.append(mat_material_004)
me_cube_002.update()

# ---- objects
ob_cube = bpy.data.objects.new('Cube', me_cube_002)

# ---- transforms, parenting, visibility, modifiers, constraints
ob_cube.location = (0.0, 0.0, 0.9937)

# ---- collection membership
col_collection.objects.link(ob_cube)

# ---- scene / render settings (as saved in the file)
scene.frame_start = 1; scene.frame_end = 250; scene.frame_set(1)
scene.render.engine = 'BLENDER_EEVEE_NEXT'
scene.cycles.sampling_pattern = 'TABULATED_SOBOL'
scene.view_settings.view_transform = 'Filmic'
bpy.context.view_layer.update()

# ---- added for rendering (the .blend has no active camera and no usable light): camera, sun
cam_auto = bpy.data.cameras.new('AutoCamera')
cam_auto.lens = 50.0
cam_auto.sensor_width = 36.0
cam_auto.clip_end = 1000.0
ob_auto_camera = bpy.data.objects.new('AutoCamera', cam_auto)
scene.collection.objects.link(ob_auto_camera)
ob_auto_camera.location = (5.04646, -6.05575, 6.36269)
ob_auto_camera.rotation_euler = (1.09748, -7.21219e-08, 0.694738)
scene.camera = ob_auto_camera
light_auto_sun = bpy.data.lights.new('AutoSun', 'SUN')
light_auto_sun.energy = 3.0
light_auto_sun.angle = 0.0523599
ob_auto_sun = bpy.data.objects.new('AutoSun', light_auto_sun)
scene.collection.objects.link(ob_auto_sun)
ob_auto_sun.rotation_euler = (0.872665, 0.174533, 0.523599)
bpy.context.view_layer.update()
